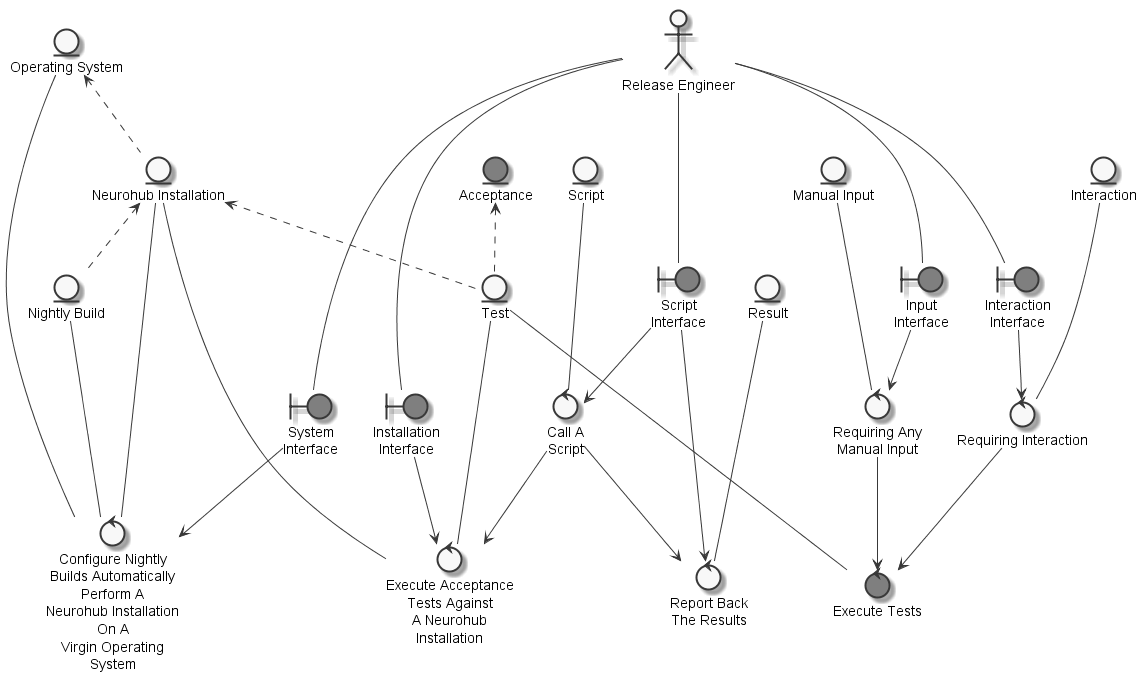

The diagram above was rendered by PlantUML. Its source (embedded in the PNG):
@startuml
	skinparam defaultTextAlignment center
	skinparam monochrome true

	entity "Script" as thingscript
	entity "Neurohub Installation" as thingneurohubinstallation
	entity "Result" as thingresult
	entity "Interaction" as thinginteraction
	entity "Test" as thingtest
	entity "Manual Input" as thingmanualinput
	entity "Nightly Build" as thingnightlybuild
	entity "Operating System" as thingoperatingsystem
	entity "Acceptance" as thingacceptance #grey
	actor "Release Engineer" as actorreleaseengineer
	boundary "Script\nInterface" as thingscriptinterface #grey
	boundary "Installation\nInterface" as thinginstallationinterface #grey
	boundary "Input\nInterface" as thinginputinterface #grey
	boundary "Interaction\nInterface" as thinginteractioninterface #grey
	boundary "System\nInterface" as thingsysteminterface #grey
	control "Call A\nScript" as controlcallscriptexecuteacceptancetestsneurohubinstallation
	control "Execute Acceptance\nTests Against\nA Neurohub\nInstallation" as controlexecuteacceptancetestsneurohubinstallation
	control "Report Back\nThe Results" as controlreportresult
	control "Execute Tests" as controlexecutetest #grey
	control "Requiring Any\nManual Input" as controlrequireexecutetestmanualinput
	control "Requiring Interaction" as controlrequireexecutetestinteraction
	control "Configure Nightly\nBuilds Automatically\nPerform A\nNeurohub Installation\nOn A\nVirgin Operating\nSystem" as controlconfigurenightlybuild

	thingoperatingsystem <.. thingneurohubinstallation
	thingacceptance <.. thingtest
	thingneurohubinstallation <.. thingtest
	thingneurohubinstallation <.. thingnightlybuild
	actorreleaseengineer --- thingscriptinterface
	actorreleaseengineer --- thinginstallationinterface
	actorreleaseengineer --- thinginputinterface
	actorreleaseengineer --- thinginteractioninterface
	actorreleaseengineer --- thingsysteminterface
	thingscript --- controlcallscriptexecuteacceptancetestsneurohubinstallation
	thingscriptinterface --> controlcallscriptexecuteacceptancetestsneurohubinstallation
	controlcallscriptexecuteacceptancetestsneurohubinstallation --> controlexecuteacceptancetestsneurohubinstallation
	thingneurohubinstallation --- controlexecuteacceptancetestsneurohubinstallation
	thinginstallationinterface --> controlexecuteacceptancetestsneurohubinstallation
	thingtest --- controlexecuteacceptancetestsneurohubinstallation
	thingresult --- controlreportresult
	thingscriptinterface --> controlreportresult
	controlcallscriptexecuteacceptancetestsneurohubinstallation --> controlreportresult
	controlrequireexecutetestinteraction --> controlexecutetest
	controlrequireexecutetestmanualinput --> controlexecutetest
	thingtest --- controlexecutetest
	thingmanualinput --- controlrequireexecutetestmanualinput
	thinginputinterface --> controlrequireexecutetestmanualinput
	thinginteraction --- controlrequireexecutetestinteraction
	thinginteractioninterface --> controlrequireexecutetestinteraction
	thingnightlybuild --- controlconfigurenightlybuild
	thingoperatingsystem --- controlconfigurenightlybuild
	thingsysteminterface --> controlconfigurenightlybuild
	thingneurohubinstallation --- controlconfigurenightlybuild

@enduml